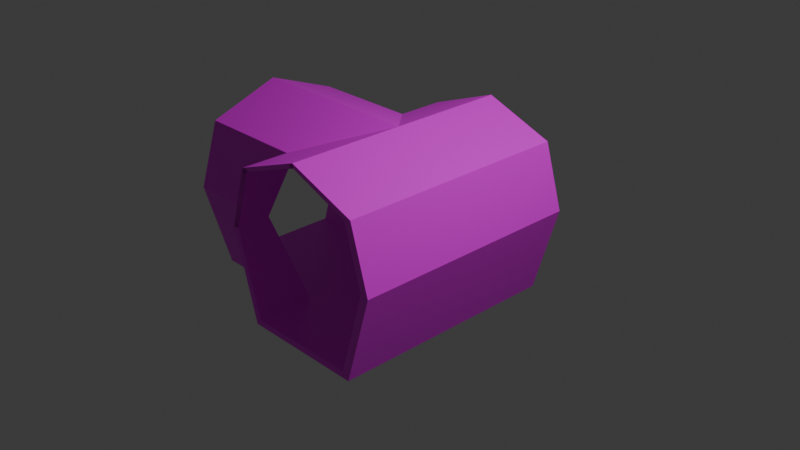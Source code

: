 # Source: hallway_T.blend  (saved by Blender 4.2.66; exported with 4.5.12 LTS)
import bpy
from mathutils import Matrix  # noqa: F401  (used for matrix-valued properties, if any)

bpy.ops.wm.read_factory_settings(use_empty=True)
scene = bpy.context.scene
scene.name = 'Scene'

# ---- collections
col_collection = bpy.data.collections.new('Collection'); scene.collection.children.link(col_collection)

# ---- images (referenced by path relative to the original .blend; pixels are not part of the script)
import os
ASSET_DIR = os.environ.get("B2B_ASSET_DIR", "")  # directory of the original .blend (textures are referenced by path, not embedded)
HERE = os.path.dirname(os.path.abspath(__file__))  # packed textures are extracted next to this script under _unpacked/

def load_image(name, relpath, width, height, colorspace="sRGB"):
    """Load a texture the original file referenced (path relative to the .blend, or extracted next to this script)."""
    p = next((c for c in (os.path.join(HERE, relpath), os.path.join(ASSET_DIR, relpath)) if relpath and os.path.exists(c)), "")
    if p:
        img = bpy.data.images.load(p, check_existing=True)
        img.name = name
    else:  # same state as the original file: an image datablock whose file is absent (Cycles renders it pink)
        img = bpy.data.images.new(name, width, height)
        img.source = "FILE"
        img.filepath = "//" + (relpath or name)
    img.colorspace_settings.name = colorspace
    return img
img_stonefloortexture_png = load_image('StoneFloorTexture.png', 'StoneFloorTexture.png', 1024, 1024, 'sRGB')
img_rock_brick_texture_png = load_image('rock_brick_texture.png', 'rock_brick_texture.png', 1024, 1024, 'sRGB')
img_red_brick_texture_jpg = load_image('red_brick_texture.jpg', 'red_brick_texture.jpg', 1024, 1024, 'sRGB')

# ---- materials (node trees are filled in below, after node groups)
mat_ground = bpy.data.materials.new('ground')
mat_rocks = bpy.data.materials.new('rocks')
mat_bricks = bpy.data.materials.new('bricks')

# ---- material node trees
mat_ground.use_nodes = True; mat_ground.node_tree.nodes.clear()
_N = mat_ground.node_tree.nodes; _L = mat_ground.node_tree.links
n0 = _N.new('ShaderNodeBsdfPrincipled'); n0.name = 'Principled BSDF'; n0.location = (10, 300)
n1 = _N.new('ShaderNodeOutputMaterial'); n1.name = 'Material Output'; n1.location = (300, 300)
n2 = _N.new('ShaderNodeTexImage'); n2.name = 'Image Texture'; n2.location = (-280, 271)
n2.image = img_stonefloortexture_png
_L.new(n0.outputs[0], n1.inputs[0])
_L.new(n2.outputs[0], n0.inputs[0])
n1.is_active_output = True
mat_rocks.use_nodes = True; mat_rocks.node_tree.nodes.clear()
_N = mat_rocks.node_tree.nodes; _L = mat_rocks.node_tree.links
n0 = _N.new('ShaderNodeBsdfPrincipled'); n0.name = 'Principled BSDF'; n0.location = (10, 300)
n1 = _N.new('ShaderNodeOutputMaterial'); n1.name = 'Material Output'; n1.location = (300, 300)
n2 = _N.new('ShaderNodeTexImage'); n2.name = 'Image Texture'; n2.location = (-280, 271)
n2.image = img_rock_brick_texture_png
_L.new(n0.outputs[0], n1.inputs[0])
_L.new(n2.outputs[0], n0.inputs[0])
n1.is_active_output = True
mat_bricks.use_nodes = True; mat_bricks.node_tree.nodes.clear()
_N = mat_bricks.node_tree.nodes; _L = mat_bricks.node_tree.links
n0 = _N.new('ShaderNodeBsdfPrincipled'); n0.name = 'Principled BSDF'; n0.location = (10, 300)
n1 = _N.new('ShaderNodeOutputMaterial'); n1.name = 'Material Output'; n1.location = (357, 285)
n2 = _N.new('ShaderNodeTexImage'); n2.name = 'Image Texture'; n2.location = (-280, 271)
n2.image = img_red_brick_texture_jpg
_L.new(n0.outputs[0], n1.inputs[0])
_L.new(n2.outputs[0], n0.inputs[0])
n1.is_active_output = True

# ---- world
world_world = bpy.data.worlds.new('World'); scene.world = world_world
world_world.use_nodes = True; world_world.node_tree.nodes.clear()
_N = world_world.node_tree.nodes; _L = world_world.node_tree.links
n0 = _N.new('ShaderNodeOutputWorld'); n0.name = 'World Output'; n0.location = (300, 300)
n1 = _N.new('ShaderNodeBackground'); n1.name = 'Background'; n1.location = (10, 300)
n1.inputs[0].default_value = (0.05088, 0.05088, 0.05088, 1.0)
_L.new(n1.outputs[0], n0.inputs[0])
n0.is_active_output = True
world_world.color = (0.05088, 0.05088, 0.05088)
world_world.sun_shadow_jitter_overblur = 0.0

# ---- cameras
cam_camera = bpy.data.cameras.new('Camera')
cam_camera.clip_end = 100.0
cam_camera.ortho_scale = 7.314

# ---- lights
light_light = bpy.data.lights.new('Light', 'POINT')
light_light.energy = 1000.0
light_light.shadow_soft_size = 0.1

# ---- meshes
me_cylinder_001 = bpy.data.meshes.new('Cylinder.001')
me_cylinder_001.from_pydata([(0.0, 1.0, -1.0), (3.725e-10, 0.9976, 1.0), (0.7857, 0.7071, -1.0), (1.0, 0.0, -1.0), (0.7071, -1.003, -1.0), (-0.7071, -1.003, -1.0), (-1.0, 0.0, -1.0), (-0.7857, 0.7071, -1.0), (1.322, 1.0, 1.008), (-1.322, 1.0, 1.008), (1.322, 0.7071, 1.794), (-1.322, 0.7071, 1.794), (1.322, 1.456e-07, 2.008), (-1.322, 3e-08, 2.008), (1.322, -1.003, 1.715), (-1.322, -1.003, 1.715), (1.322, -1.003, 0.301), (-1.322, -1.003, 0.301), (1.322, 5.814e-08, 0.008127), (-1.322, -5.743e-08, 0.008127), (1.322, 0.7071, 0.2224), (-1.322, 0.7071, 0.2224), (0.7071, -1.003, 0.301), (-0.7071, -1.003, 0.301), (1.0, 0.0, 0.008127), (1.0, 4.407e-08, 0.008127), (0.7857, 0.7071, 0.2224), (0.7857, 0.7071, 0.2224), (0.7857, 0.7071, 0.2224), (0.7857, 0.7071, 0.2224), (1.0, 0.0, 0.008127), (1.0, 4.407e-08, 0.008127), (-1.0, -4.336e-08, 0.008127), (-1.0, -4.336e-08, 0.008127), (-1.0, 0.0, 0.008127), (-1.0, 0.0, 0.008127), (-0.7857, 0.7071, 0.2224), (-0.7857, 0.7071, 0.2224), (-0.7857, 0.7071, 0.2224), (-0.7857, 0.7071, 0.2224), (1.322, -1.003, 0.301), (-1.322, -5.743e-08, 0.008127), (-1.322, 0.7071, 0.2224), (1.322, 5.814e-08, 0.008127), (-1.322, 1.0, 1.008), (1.322, 0.7071, 0.2224), (0.0, 1.0, 1.008), (-1.192e-07, 0.7071, 1.794), (0.0, 8.778e-08, 2.008), (0.0, -1.003, 1.715), (1.192e-07, -1.003, 0.301), (3.126e-09, 0.9473, -0.9958), (-1.773e-09, 0.9451, 1.002), (0.7378, 0.6723, -0.9958), (0.939, 0.008354, -0.9958), (0.664, -0.9336, -0.9958), (-0.664, -0.9336, -0.9958), (-0.939, 0.008354, -0.9958), (-0.7378, 0.6723, -0.9958), (1.324, 0.9473, 1.01), (-1.317, 0.9473, 1.01), (1.324, 0.6723, 1.707), (-1.317, 0.6723, 1.707), (1.324, 0.008354, 1.909), (-1.317, 0.008354, 1.909), (1.324, -0.9336, 1.634), (-1.317, -0.9336, 1.634), (1.324, -0.9336, 0.3459), (-1.317, -0.9336, 0.3459), (1.324, 0.008354, 0.0709), (-1.317, 0.008354, 0.0709), (1.324, 0.6723, 0.2721), (-1.317, 0.6723, 0.2721), (0.664, -0.9336, 0.3459), (-0.664, -0.9336, 0.3459), (0.939, 0.008354, 0.0709), (0.939, 0.008354, 0.0709), (0.7378, 0.6723, 0.2721), (0.7378, 0.6723, 0.2721), (0.7378, 0.6723, 0.2721), (0.7378, 0.6723, 0.2721), (0.939, 0.008354, 0.0709), (0.939, 0.008354, 0.0709), (-0.939, 0.008354, 0.0709), (-0.939, 0.008354, 0.0709), (-0.939, 0.008354, 0.0709), (-0.939, 0.008354, 0.0709), (-0.7378, 0.6723, 0.2721), (-0.7378, 0.6723, 0.2721), (-0.7378, 0.6723, 0.2721), (-0.7378, 0.6723, 0.2721), (1.324, -0.9336, 0.3459), (-1.317, 0.008354, 0.0709), (-1.317, 0.6723, 0.2721), (1.324, 0.008354, 0.0709), (-1.317, 0.9473, 1.01), (1.324, 0.6723, 0.2721), (-2.123e-09, 0.9473, 1.01), (-1.123e-07, 0.6723, 1.707), (-3.596e-10, 0.008354, 1.909), (-3.596e-10, -0.9336, 1.634), (1.098e-07, -0.9336, 0.3459)], [], [(46, 47, 11, 44), (47, 48, 13, 11), (48, 49, 15, 13), (2, 29, 1, 0), (1, 29, 45, 8), (2, 3, 31, 29), (43, 31, 22, 40), (23, 22, 4, 5), (3, 4, 22, 31), (43, 45, 29, 31), (0, 1, 39, 7), (42, 41, 35, 39), (44, 42, 39, 1), (41, 17, 23, 35), (50, 49, 14, 40), (6, 7, 39, 35), (5, 6, 35, 23), (17, 15, 49, 50), (12, 14, 49, 48), (10, 12, 48, 47), (8, 10, 47, 46), (97, 95, 62, 98), (98, 62, 64, 99), (99, 64, 66, 100), (53, 51, 52, 80), (52, 59, 96, 80), (53, 80, 82, 54), (94, 91, 73, 82), (74, 56, 55, 73), (54, 82, 73, 55), (94, 82, 80, 96), (51, 58, 90, 52), (93, 90, 86, 92), (95, 52, 90, 93), (92, 86, 74, 68), (101, 91, 65, 100), (57, 86, 90, 58), (56, 74, 86, 57), (68, 101, 100, 66), (63, 99, 100, 65), (61, 98, 99, 63), (59, 97, 98, 61), (18, 45, 96, 69), (10, 8, 59, 61), (22, 23, 74, 73), (42, 19, 70, 93), (1, 8, 59, 52), (44, 11, 62, 95), (42, 44, 95, 93), (27, 29, 80, 78), (24, 31, 82, 75), (46, 44, 95, 97), (44, 1, 52, 95), (8, 46, 97, 59), (20, 8, 59, 71), (30, 25, 76, 81), (36, 38, 89, 87), (9, 21, 72, 60), (41, 42, 93, 92), (12, 10, 61, 63), (2, 0, 51, 53), (8, 45, 96, 59), (40, 14, 65, 91), (11, 13, 64, 62), (28, 2, 53, 79), (17, 50, 101, 68), (3, 2, 53, 54), (30, 3, 54, 81), (50, 40, 91, 101), (14, 12, 63, 65), (4, 3, 54, 55), (43, 40, 91, 94), (13, 15, 66, 64), (40, 22, 73, 91), (5, 4, 55, 56), (23, 17, 68, 74), (6, 5, 56, 57), (33, 35, 86, 84), (28, 26, 77, 79), (19, 32, 83, 70), (7, 6, 57, 58), (45, 43, 94, 96), (16, 43, 94, 67), (0, 7, 58, 51), (32, 34, 85, 83), (17, 41, 92, 68), (21, 36, 87, 72), (15, 17, 68, 66), (37, 39, 90, 88)])
me_cylinder_001.polygons.foreach_set('material_index', [2, 2, 1, 2, 2, 2, 1, 0, 1, 2, 2, 2, 2, 1, 0, 2, 1, 0, 1, 2, 2, 2, 2, 1, 2, 2, 2, 1, 0, 1, 2, 2, 2, 2, 1, 0, 2, 1, 0, 1, 2, 2, 0, 2, 0, 0, 2, 2, 2, 0, 0, 2, 2, 2, 0, 0, 0, 0, 2, 2, 2, 2, 0, 2, 0, 0, 2, 0, 0, 1, 1, 1, 1, 1, 0, 1, 1, 0, 0, 0, 2, 2, 0, 2, 0, 1, 0, 0, 0])
_uv = me_cylinder_001.uv_layers.new(name='UVMap')
_uv.uv.foreach_set('vector', [0.9873, 0.9964, 0.9846, 0.003583, -0.001424, 0.002912, 0.001291, 0.9977, 0.9835, 1.001, 0.9811, 0.0005784, -0.0001763, 0.00572, 0.002181, 1.005, 0.9955, 1.0, 0.9955, -0.0002627, 0.0002626, -0.0002627, 0.0002627, 1.0, 0.9963, 2.384e-08, 0.2565, 4.649e-08, -0.002656, 0.9424, 0.9963, 0.9433, -0.0005396, 0.006258, 0.3957, 0.6343, 0.9984, 0.6343, 0.9984, 6.989e-08, 0.1667, 2.823e-07, 0.1667, 1.0, 0.736, 1.0, 0.822, 3.773e-08, 8.742e-08, 1.0, 0.308, 1.0, 0.5883, 6.264e-08, 0.0, 0.0, 0.92, 1.0, 0.92, 1.484e-08, -4.215e-08, 8.429e-08, 3.335e-08, 1.0, 5.188e-15, 6.872e-08, 6.064e-08, 0.8033, 1.0, 0.8033, 0.7749, -1.269e-08, 0.9235, 1.0, 0.9235, 8.369e-08, 0.1667, 1.827e-14, 0.36, 1.0, 0.9984, 1.266e-08, 0.003694, 0.0009497, 0.2629, 0.9433, 0.9984, 0.9433, 0.1667, 8.067e-08, 0.1667, 1.0, 0.4571, 1.0, 0.6504, -1.408e-08, -0.002656, -2.318e-11, -0.002656, 0.6343, 0.5958, 0.6343, 0.9921, 0.006258, 0.5883, 1.0, 0.5883, 1.61e-07, -5.704e-08, 6.506e-15, 0.2803, 1.0, 0.9347, 1.0, 0.9347, -2.713e-08, 0.0, 0.0, 3.492e-08, 1.0, 0.1667, 4.034e-08, 0.1667, 1.0, 0.9193, 1.0, 0.8334, -2.834e-08, -4.581e-08, 3.459e-15, 1.483e-08, 0.8033, 0.7749, 0.8033, 1.0, -7.55e-08, 0.9347, 1.0, 0.9347, 5.716e-08, 2.4e-08, 8.429e-08, 5.892e-08, 1.0, 1.0, 1.0, 1.0, -0.0002627, 0.01452, -0.0002627, 0.01452, 1.0, 0.9995, 0.9983, 0.9971, -0.004563, 0.02647, 0.0005784, 0.02883, 1.001, 1.003, 0.9951, 0.9999, 0.004254, 0.008569, 0.003583, 0.01128, 0.9964, 0.9873, 0.9964, 0.001291, 0.9977, -0.001424, 0.002912, 0.9846, 0.003583, 0.9835, 1.001, 0.002181, 1.005, -0.0001763, 0.00572, 0.9811, 0.0005784, 0.9955, 1.0, 0.0002627, 1.0, 0.0002626, -0.0002627, 0.9955, -0.0002627, 0.9963, 2.384e-08, 0.9963, 0.9433, -0.002656, 0.9424, 0.2565, 4.649e-08, -0.0005396, 0.006258, 0.9984, 6.989e-08, 0.9984, 0.6343, 0.3957, 0.6343, 0.1667, 2.823e-07, 0.822, 3.773e-08, 0.736, 1.0, 0.1667, 1.0, 8.742e-08, 1.0, 0.0, 0.0, 0.5883, 6.264e-08, 0.308, 1.0, 0.92, 1.0, 3.335e-08, 1.0, -4.215e-08, 8.429e-08, 0.92, 1.484e-08, 5.188e-15, 6.872e-08, 0.7749, -1.269e-08, 1.0, 0.8033, 6.064e-08, 0.8033, 0.9235, 1.0, 0.36, 1.0, 0.1667, 1.827e-14, 0.9235, 8.369e-08, 0.9984, 1.266e-08, 0.9984, 0.9433, 0.2629, 0.9433, 0.003694, 0.0009497, 0.1667, 8.067e-08, 0.6504, -1.408e-08, 0.4571, 1.0, 0.1667, 1.0, -0.002656, -2.318e-11, 0.9921, 0.006258, 0.5958, 0.6343, -0.002656, 0.6343, 0.5883, 1.0, 0.2803, 1.0, -5.704e-08, 6.506e-15, 0.5883, 1.61e-07, 0.9347, 1.0, 3.492e-08, 1.0, 0.0, 0.0, 0.9347, -2.713e-08, 0.1667, 4.034e-08, 0.8334, -2.834e-08, 0.9193, 1.0, 0.1667, 1.0, -4.581e-08, 3.459e-15, 1.0, -7.55e-08, 0.7749, 0.8033, 1.483e-08, 0.8033, 0.9347, 1.0, 5.892e-08, 1.0, 2.4e-08, 8.429e-08, 0.9347, 5.716e-08, 1.0, 1.0, 0.01452, 1.0, 0.01452, -0.0002627, 1.0, -0.0002627, 0.9995, 0.9983, 0.02883, 1.001, 0.02647, 0.0005784, 0.9971, -0.004563, 1.003, 0.9951, 0.01128, 0.9964, 0.008569, 0.003583, 0.9999, 0.004254, 0.0, 0.0, 0.0, 0.0, 0.0, 0.0, 0.0, 0.0, 0.9999, 0.004254, 1.003, 0.9951, 1.003, 0.9951, 0.9999, 0.004254, 0.92, 1.484e-08, 0.92, 1.0, 0.92, 1.0, 0.92, 1.484e-08, 0.0, 0.0, 0.0, 0.0, 0.0, 0.0, 0.0, 0.0, -0.0005396, 0.006258, 0.9984, 6.989e-08, 0.9984, 6.989e-08, -0.0005396, 0.006258, 0.001291, 0.9977, -0.001424, 0.002912, -0.001424, 0.002912, 0.001291, 0.9977, -0.002656, 0.6343, -0.002656, -2.318e-11, -0.002656, -2.318e-11, -0.002656, 0.6343, 0.0, 0.0, 0.0, 0.0, 0.0, 0.0, 0.0, 0.0, 0.0, 0.0, 0.0, 0.0, 0.0, 0.0, 0.0, 0.0, 0.9873, 0.9964, 0.001291, 0.9977, 0.001291, 0.9977, 0.9873, 0.9964, -0.002656, -2.318e-11, 0.9921, 0.006258, 0.9921, 0.006258, -0.002656, -2.318e-11, 1.003, 0.9951, 0.01128, 0.9964, 0.01128, 0.9964, 1.003, 0.9951, 0.0, 0.0, 0.0, 0.0, 0.0, 0.0, 0.0, 0.0, 0.0, 0.0, 0.0, 0.0, 0.0, 0.0, 0.0, 0.0, 0.0, 0.0, 0.0, 0.0, 0.0, 0.0, 0.0, 0.0, 0.0, 0.0, 0.0, 0.0, 0.0, 0.0, 0.0, 0.0, 0.1667, 1.0, 0.1667, 8.067e-08, 0.1667, 8.067e-08, 0.1667, 1.0, 0.9971, -0.004563, 0.9995, 0.9983, 0.9995, 0.9983, 0.9971, -0.004563, 0.9963, 2.384e-08, 0.9963, 0.9433, 0.9963, 0.9433, 0.9963, 2.384e-08, 0.9984, 6.989e-08, 0.9984, 0.6343, 0.9984, 0.6343, 0.9984, 6.989e-08, 3.492e-08, 1.0, 0.0, 0.0, 0.0, 0.0, 3.492e-08, 1.0, 0.002181, 1.005, -0.0001763, 0.00572, -0.0001763, 0.00572, 0.002181, 1.005, 0.0, 0.0, 0.0, 0.0, 0.0, 0.0, 0.0, 0.0, 0.9347, 1.0, 5.892e-08, 1.0, 5.892e-08, 1.0, 0.9347, 1.0, 0.1667, 1.0, 0.1667, 2.823e-07, 0.1667, 2.823e-07, 0.1667, 1.0, 0.0, 0.0, 0.0, 0.0, 0.0, 0.0, 0.0, 0.0, 0.9347, 1.0, 3.492e-08, 1.0, 3.492e-08, 1.0, 0.9347, 1.0, 1.0, -0.0002627, 1.0, 1.0, 1.0, 1.0, 1.0, -0.0002627, 6.064e-08, 0.8033, 5.188e-15, 6.872e-08, 5.188e-15, 6.872e-08, 6.064e-08, 0.8033, 8.742e-08, 1.0, 0.0, 0.0, 0.0, 0.0, 8.742e-08, 1.0, 0.0002627, 1.0, 0.0002626, -0.0002627, 0.0002626, -0.0002627, 0.0002627, 1.0, 0.0, 0.0, 0.5883, 6.264e-08, 0.5883, 6.264e-08, 0.0, 0.0, 3.335e-08, 1.0, -4.215e-08, 8.429e-08, -4.215e-08, 8.429e-08, 3.335e-08, 1.0, -5.704e-08, 6.506e-15, 0.5883, 1.61e-07, 0.5883, 1.61e-07, -5.704e-08, 6.506e-15, 1.483e-08, 0.8033, -4.581e-08, 3.459e-15, -4.581e-08, 3.459e-15, 1.483e-08, 0.8033, 0.0, 0.0, 0.0, 0.0, 0.0, 0.0, 0.0, 0.0, 0.0, 0.0, 0.0, 0.0, 0.0, 0.0, 0.0, 0.0, 0.0, 0.0, 0.0, 0.0, 0.0, 0.0, 0.0, 0.0, 0.1667, 1.0, 0.1667, 4.034e-08, 0.1667, 4.034e-08, 0.1667, 1.0, 0.9235, 8.369e-08, 0.9235, 1.0, 0.9235, 1.0, 0.9235, 8.369e-08, 0.0, 0.0, 0.0, 0.0, 0.0, 0.0, 0.0, 0.0, 0.9984, 1.266e-08, 0.9984, 0.9433, 0.9984, 0.9433, 0.9984, 1.266e-08, 0.0, 0.0, 0.0, 0.0, 0.0, 0.0, 0.0, 0.0, 0.5883, 1.61e-07, 0.5883, 1.0, 0.5883, 1.0, 0.5883, 1.61e-07, 0.0, 0.0, 0.0, 0.0, 0.0, 0.0, 0.0, 0.0, 0.9347, 5.716e-08, 0.9347, 1.0, 0.9347, 1.0, 0.9347, 5.716e-08, 0.0, 0.0, 0.0, 0.0, 0.0, 0.0, 0.0, 0.0])
me_cylinder_001.materials.append(mat_ground)
me_cylinder_001.materials.append(mat_rocks)
me_cylinder_001.materials.append(mat_bricks)
me_cylinder_001.update()

# ---- objects
ob_cylinder_001 = bpy.data.objects.new('Cylinder.001', me_cylinder_001)
ob_light = bpy.data.objects.new('Light', light_light)
ob_camera = bpy.data.objects.new('Camera', cam_camera)

# ---- transforms, parenting, visibility, modifiers, constraints
ob_cylinder_001.location = (-1.008, 0.0, 0.0)
ob_cylinder_001.rotation_euler = (1.571, -0.0, 1.571)
ob_light.location = (4.076, 1.005, 5.904)
ob_light.rotation_euler = (0.6503, 0.05522, 1.866)
ob_light.lock_rotations_4d = False
ob_light.empty_display_type = 'ARROWS'
ob_light.color = (0.0, 0.0, 0.0, 0.0)
ob_light.lineart.crease_threshold = 0.0
ob_camera.location = (7.359, -6.926, 4.958)
ob_camera.rotation_euler = (1.109, 0.0, 0.8149)
ob_camera.lock_rotations_4d = False
ob_camera.empty_display_type = 'ARROWS'
ob_camera.color = (0.0, 0.0, 0.0, 0.0)
ob_camera.display_type = 'WIRE'
ob_camera.lineart.crease_threshold = 0.0

# ---- collection membership
scene.collection.objects.link(ob_cylinder_001)
col_collection.objects.link(ob_light)
col_collection.objects.link(ob_camera)

# ---- scene / render settings (as saved in the file)
scene.camera = ob_camera
scene.frame_start = 1; scene.frame_end = 250; scene.frame_set(1)
scene.render.engine = 'BLENDER_EEVEE_NEXT'
bpy.context.view_layer.update()
